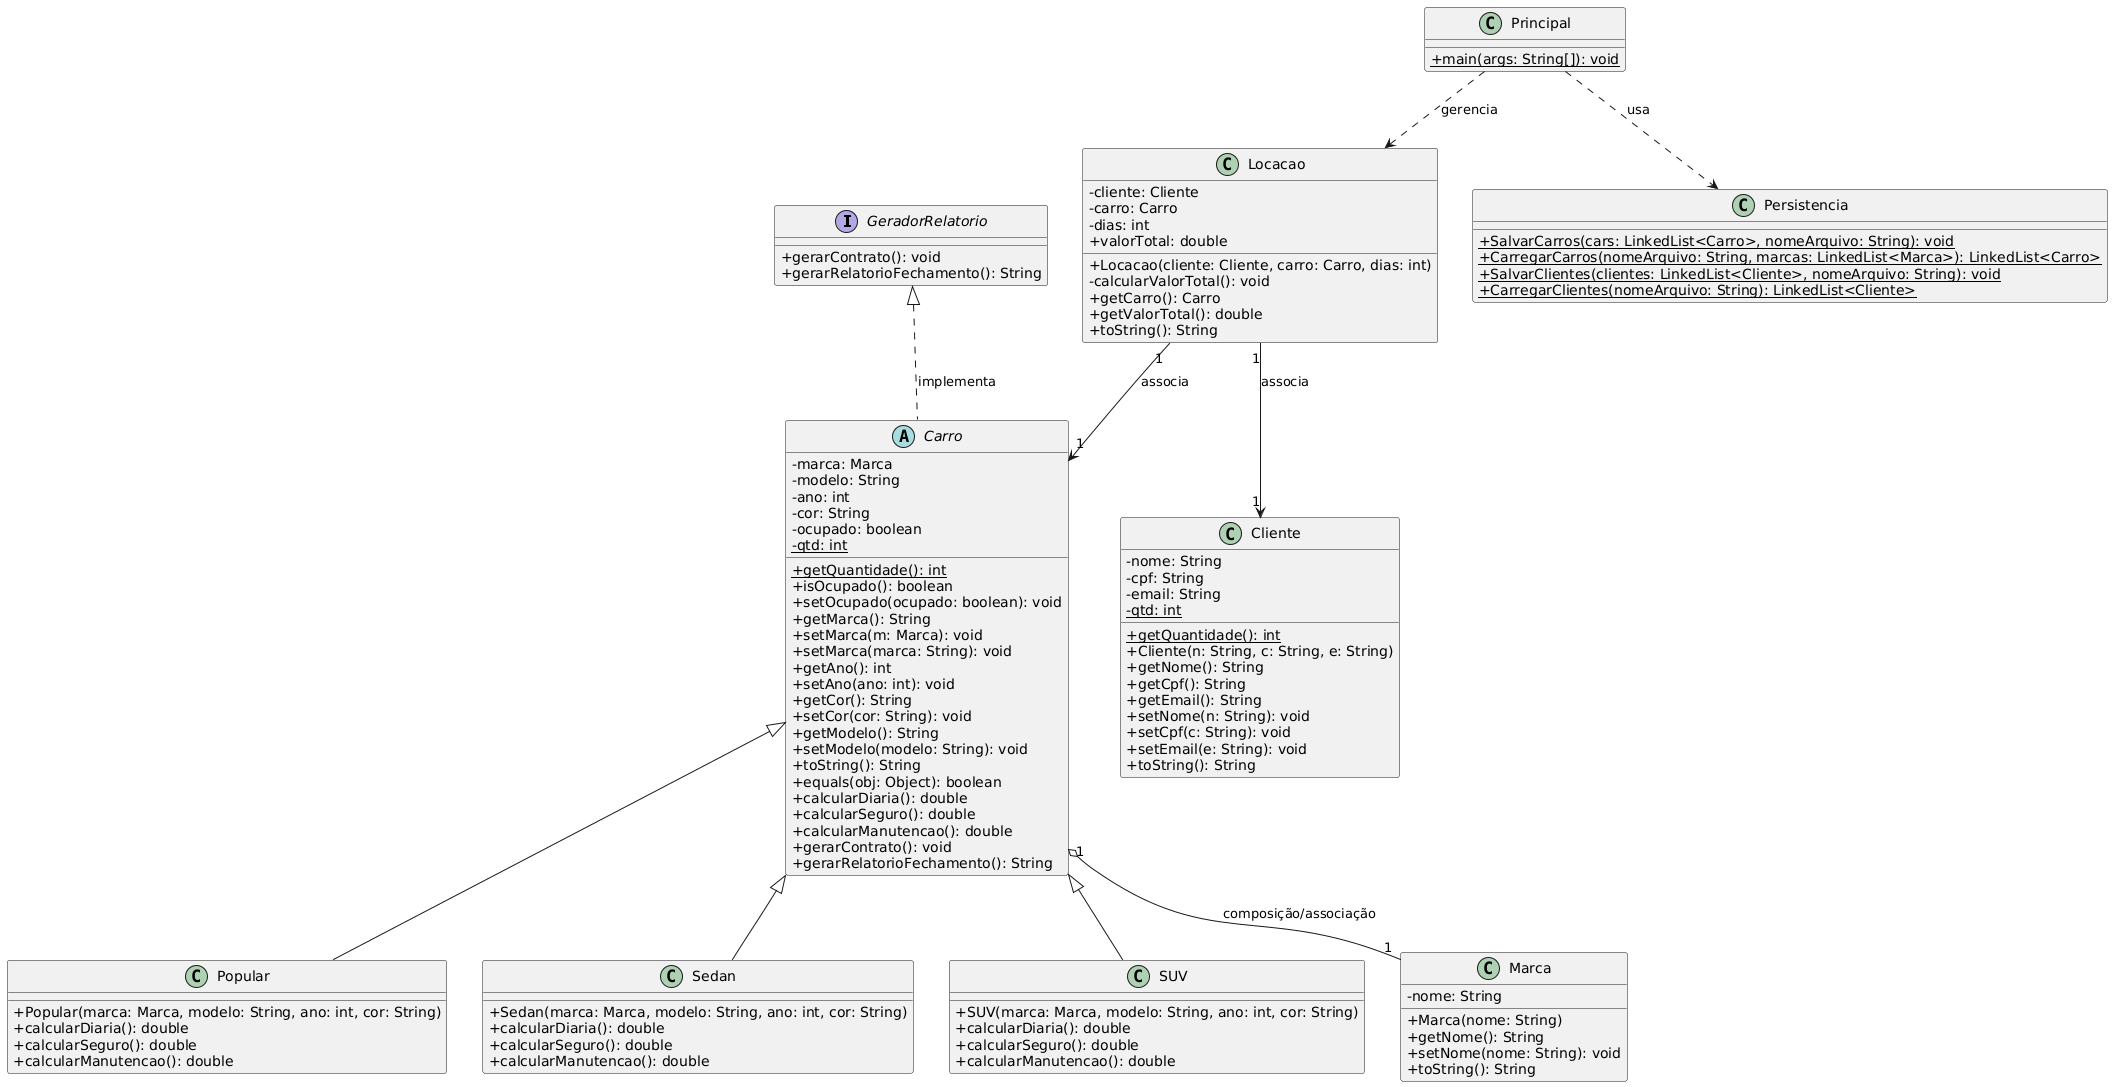

The diagram above was rendered by PlantUML. Its source (embedded in the PNG):
@startuml
skinparam classAttributeIconSize 0
skinparam backgroundColor #FFFFFF

interface GeradorRelatorio {
    + gerarContrato(): void
    + gerarRelatorioFechamento(): String
}

abstract class Carro {
    - marca: Marca
    - modelo: String
    - ano: int
    - cor: String
    - ocupado: boolean
    - {static} qtd: int
    + {static} getQuantidade(): int
    + isOcupado(): boolean
    + setOcupado(ocupado: boolean): void
    + getMarca(): String
    + setMarca(m: Marca): void
    + setMarca(marca: String): void
    + getAno(): int
    + setAno(ano: int): void
    + getCor(): String
    + setCor(cor: String): void
    + getModelo(): String
    + setModelo(modelo: String): void
    + toString(): String
    + equals(obj: Object): boolean
    + calcularDiaria(): double
    + calcularSeguro(): double
    + calcularManutencao(): double
    + gerarContrato(): void
    + gerarRelatorioFechamento(): String
}

class Popular {
    + Popular(marca: Marca, modelo: String, ano: int, cor: String)
    + calcularDiaria(): double
    + calcularSeguro(): double
    + calcularManutencao(): double
}

class Sedan {
    + Sedan(marca: Marca, modelo: String, ano: int, cor: String)
    + calcularDiaria(): double
    + calcularSeguro(): double
    + calcularManutencao(): double
}

class SUV {
    + SUV(marca: Marca, modelo: String, ano: int, cor: String)
    + calcularDiaria(): double
    + calcularSeguro(): double
    + calcularManutencao(): double
}

class Marca {
    - nome: String
    + Marca(nome: String)
    + getNome(): String
    + setNome(nome: String): void
    + toString(): String
}

class Cliente {
    - nome: String
    - cpf: String
    - email: String
    - {static} qtd: int
    + {static} getQuantidade(): int
    + Cliente(n: String, c: String, e: String)
    + getNome(): String
    + getCpf(): String
    + getEmail(): String
    + setNome(n: String): void
    + setCpf(c: String): void
    + setEmail(e: String): void
    + toString(): String
}

class Locacao {
    - cliente: Cliente
    - carro: Carro
    - dias: int
    + valorTotal: double
    + Locacao(cliente: Cliente, carro: Carro, dias: int)
    - calcularValorTotal(): void
    + getCarro(): Carro
    + getValorTotal(): double
    + toString(): String
}

class Persistencia {
    + {static} SalvarCarros(cars: LinkedList<Carro>, nomeArquivo: String): void
    + {static} CarregarCarros(nomeArquivo: String, marcas: LinkedList<Marca>): LinkedList<Carro>
    + {static} SalvarClientes(clientes: LinkedList<Cliente>, nomeArquivo: String): void
    + {static} CarregarClientes(nomeArquivo: String): LinkedList<Cliente>
}

class Principal {
    + {static} main(args: String[]): void
}

GeradorRelatorio <|.. Carro : implementa
Carro <|-- Popular
Carro <|-- Sedan
Carro <|-- SUV
Carro "1" o-- "1" Marca : composição/associação
Locacao "1" --> "1" Cliente : associa
Locacao "1" --> "1" Carro : associa
Principal ..> Persistencia : usa
Principal ..> Locacao : gerencia
@enduml